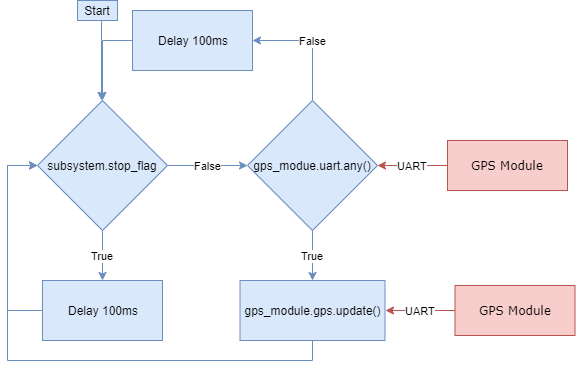

The diagram above was exported from draw.io. Its source (the exported page's mxGraphModel, read from the mxfile embedded in the PNG):
<mxGraphModel dx="1088" dy="551" grid="1" gridSize="10" guides="1" tooltips="1" connect="1" arrows="1" fold="1" page="1" pageScale="1" pageWidth="1100" pageHeight="850" background="#ffffff" math="0" shadow="0">
  <root>
    <mxCell id="0" />
    <mxCell id="1" parent="0" />
    <mxCell id="Ez6otKZ31WWFI9ajh4TO-7" value="True" style="edgeStyle=orthogonalEdgeStyle;rounded=0;orthogonalLoop=1;jettySize=auto;html=1;fillColor=#dae8fc;strokeColor=#6c8ebf;" edge="1" parent="1" source="Ez6otKZ31WWFI9ajh4TO-1" target="Ez6otKZ31WWFI9ajh4TO-6">
      <mxGeometry relative="1" as="geometry" />
    </mxCell>
    <mxCell id="Ez6otKZ31WWFI9ajh4TO-12" value="False" style="edgeStyle=orthogonalEdgeStyle;rounded=0;orthogonalLoop=1;jettySize=auto;html=1;fillColor=#dae8fc;strokeColor=#6c8ebf;" edge="1" parent="1" source="Ez6otKZ31WWFI9ajh4TO-1" target="Ez6otKZ31WWFI9ajh4TO-11">
      <mxGeometry relative="1" as="geometry" />
    </mxCell>
    <mxCell id="Ez6otKZ31WWFI9ajh4TO-1" value="subsystem.stop_flag" style="rhombus;whiteSpace=wrap;html=1;fillColor=#dae8fc;strokeColor=#6c8ebf;" vertex="1" parent="1">
      <mxGeometry x="400" y="230" width="130" height="130" as="geometry" />
    </mxCell>
    <mxCell id="Ez6otKZ31WWFI9ajh4TO-16" value="True" style="edgeStyle=orthogonalEdgeStyle;rounded=0;orthogonalLoop=1;jettySize=auto;html=1;fillColor=#dae8fc;strokeColor=#6c8ebf;" edge="1" parent="1" source="Ez6otKZ31WWFI9ajh4TO-11" target="Ez6otKZ31WWFI9ajh4TO-15">
      <mxGeometry relative="1" as="geometry" />
    </mxCell>
    <mxCell id="Ez6otKZ31WWFI9ajh4TO-19" value="False" style="edgeStyle=orthogonalEdgeStyle;rounded=0;orthogonalLoop=1;jettySize=auto;html=1;entryX=1;entryY=0.5;entryDx=0;entryDy=0;fillColor=#dae8fc;strokeColor=#6c8ebf;" edge="1" parent="1" source="Ez6otKZ31WWFI9ajh4TO-11" target="Ez6otKZ31WWFI9ajh4TO-17">
      <mxGeometry relative="1" as="geometry">
        <mxPoint x="675" y="150" as="targetPoint" />
      </mxGeometry>
    </mxCell>
    <mxCell id="Ez6otKZ31WWFI9ajh4TO-11" value="gps_modue.uart.any()" style="rhombus;whiteSpace=wrap;html=1;fillColor=#dae8fc;strokeColor=#6c8ebf;" vertex="1" parent="1">
      <mxGeometry x="610" y="230" width="130" height="130" as="geometry" />
    </mxCell>
    <mxCell id="Ez6otKZ31WWFI9ajh4TO-10" value="" style="edgeStyle=orthogonalEdgeStyle;rounded=0;orthogonalLoop=1;jettySize=auto;html=1;entryX=0;entryY=0.5;entryDx=0;entryDy=0;fillColor=#dae8fc;strokeColor=#6c8ebf;" edge="1" parent="1" source="Ez6otKZ31WWFI9ajh4TO-6" target="Ez6otKZ31WWFI9ajh4TO-1">
      <mxGeometry relative="1" as="geometry">
        <mxPoint x="325" y="440" as="targetPoint" />
        <Array as="points">
          <mxPoint x="370" y="440" />
          <mxPoint x="370" y="295" />
        </Array>
      </mxGeometry>
    </mxCell>
    <mxCell id="Ez6otKZ31WWFI9ajh4TO-6" value="Delay 100ms" style="rounded=0;whiteSpace=wrap;html=1;fillColor=#dae8fc;strokeColor=#6c8ebf;" vertex="1" parent="1">
      <mxGeometry x="405" y="410" width="120" height="60" as="geometry" />
    </mxCell>
    <mxCell id="Ez6otKZ31WWFI9ajh4TO-29" value="" style="edgeStyle=orthogonalEdgeStyle;rounded=0;orthogonalLoop=1;jettySize=auto;html=1;strokeColor=#6c8ebf;fillColor=#dae8fc;entryX=0;entryY=0.5;entryDx=0;entryDy=0;" edge="1" parent="1" source="Ez6otKZ31WWFI9ajh4TO-15" target="Ez6otKZ31WWFI9ajh4TO-1">
      <mxGeometry relative="1" as="geometry">
        <mxPoint x="675" y="550" as="targetPoint" />
        <Array as="points">
          <mxPoint x="675" y="490" />
          <mxPoint x="370" y="490" />
          <mxPoint x="370" y="295" />
        </Array>
      </mxGeometry>
    </mxCell>
    <mxCell id="Ez6otKZ31WWFI9ajh4TO-15" value="gps_module.gps.update()" style="rounded=0;whiteSpace=wrap;html=1;fillColor=#dae8fc;strokeColor=#6c8ebf;" vertex="1" parent="1">
      <mxGeometry x="602.5" y="410" width="145" height="60" as="geometry" />
    </mxCell>
    <mxCell id="Ez6otKZ31WWFI9ajh4TO-21" value="" style="edgeStyle=orthogonalEdgeStyle;rounded=0;orthogonalLoop=1;jettySize=auto;html=1;entryX=0.5;entryY=0;entryDx=0;entryDy=0;fillColor=#dae8fc;strokeColor=#6c8ebf;" edge="1" parent="1" source="Ez6otKZ31WWFI9ajh4TO-17" target="Ez6otKZ31WWFI9ajh4TO-1">
      <mxGeometry relative="1" as="geometry">
        <mxPoint x="415" y="170" as="targetPoint" />
        <Array as="points">
          <mxPoint x="465" y="170" />
        </Array>
      </mxGeometry>
    </mxCell>
    <mxCell id="Ez6otKZ31WWFI9ajh4TO-17" value="Delay 100ms" style="rounded=0;whiteSpace=wrap;html=1;fillColor=#dae8fc;strokeColor=#6c8ebf;" vertex="1" parent="1">
      <mxGeometry x="495" y="140" width="120" height="60" as="geometry" />
    </mxCell>
    <mxCell id="Ez6otKZ31WWFI9ajh4TO-22" value="" style="edgeStyle=orthogonalEdgeStyle;rounded=0;orthogonalLoop=1;jettySize=auto;html=1;entryX=0.5;entryY=0;entryDx=0;entryDy=0;fillColor=#dae8fc;strokeColor=#6c8ebf;" edge="1" parent="1">
      <mxGeometry relative="1" as="geometry">
        <mxPoint x="464" y="150" as="sourcePoint" />
        <mxPoint x="464" y="230" as="targetPoint" />
        <Array as="points">
          <mxPoint x="464" y="170" />
        </Array>
      </mxGeometry>
    </mxCell>
    <mxCell id="Ez6otKZ31WWFI9ajh4TO-23" value="Start" style="text;html=1;strokeColor=#6c8ebf;fillColor=#dae8fc;align=center;verticalAlign=middle;whiteSpace=wrap;rounded=0;" vertex="1" parent="1">
      <mxGeometry x="440" y="130" width="40" height="20" as="geometry" />
    </mxCell>
    <mxCell id="Ez6otKZ31WWFI9ajh4TO-25" value="UART" style="edgeStyle=orthogonalEdgeStyle;rounded=0;orthogonalLoop=1;jettySize=auto;html=1;fillColor=#f8cecc;strokeColor=#B85450;" edge="1" parent="1" source="Ez6otKZ31WWFI9ajh4TO-24" target="Ez6otKZ31WWFI9ajh4TO-11">
      <mxGeometry relative="1" as="geometry" />
    </mxCell>
    <mxCell id="Ez6otKZ31WWFI9ajh4TO-24" value="GPS Module" style="whiteSpace=wrap;html=1;rounded=0;shadow=0;comic=0;labelBackgroundColor=none;strokeColor=#b85450;strokeWidth=1;fillColor=#f8cecc;fontFamily=Verdana;fontSize=12;align=center;" vertex="1" parent="1">
      <mxGeometry x="810" y="270" width="120" height="50" as="geometry" />
    </mxCell>
    <mxCell id="Ez6otKZ31WWFI9ajh4TO-26" value="UART" style="edgeStyle=orthogonalEdgeStyle;rounded=0;orthogonalLoop=1;jettySize=auto;html=1;fillColor=#f8cecc;strokeColor=#B85450;" edge="1" parent="1" source="Ez6otKZ31WWFI9ajh4TO-27">
      <mxGeometry relative="1" as="geometry">
        <mxPoint x="748" y="440" as="targetPoint" />
      </mxGeometry>
    </mxCell>
    <mxCell id="Ez6otKZ31WWFI9ajh4TO-27" value="GPS Module" style="whiteSpace=wrap;html=1;rounded=0;shadow=0;comic=0;labelBackgroundColor=none;strokeColor=#b85450;strokeWidth=1;fillColor=#f8cecc;fontFamily=Verdana;fontSize=12;align=center;" vertex="1" parent="1">
      <mxGeometry x="817.5" y="415" width="120" height="50" as="geometry" />
    </mxCell>
  </root>
</mxGraphModel>